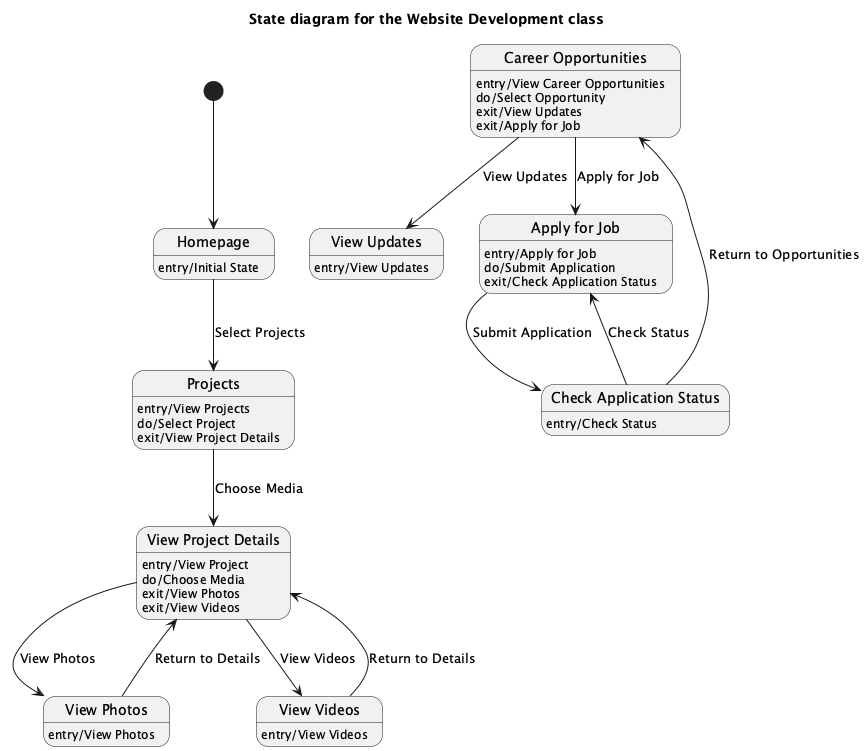

The diagram above was rendered by PlantUML. Its source (embedded in the PNG):
@startuml
title State diagram for the Website Development class

state "Homepage" as Homepage
Homepage : entry/Initial State

state "Projects" as Projects
Projects : entry/View Projects
Projects : do/Select Project
Projects : exit/View Project Details

state "View Project Details" as ViewProjectDetails
ViewProjectDetails : entry/View Project
ViewProjectDetails : do/Choose Media
ViewProjectDetails : exit/View Photos
ViewProjectDetails : exit/View Videos

state "View Photos" as ViewPhotos
ViewPhotos : entry/View Photos

state "View Videos" as ViewVideos
ViewVideos : entry/View Videos

state "Career Opportunities" as CareerOpportunities
CareerOpportunities : entry/View Career Opportunities
CareerOpportunities : do/Select Opportunity
CareerOpportunities : exit/View Updates
CareerOpportunities : exit/Apply for Job

state "View Updates" as ViewUpdates
ViewUpdates : entry/View Updates

state "Apply for Job" as ApplyForJob
ApplyForJob : entry/Apply for Job
ApplyForJob : do/Submit Application
ApplyForJob : exit/Check Application Status

state "Check Application Status" as CheckApplicationStatus
CheckApplicationStatus : entry/Check Status

[*] --> Homepage

Homepage --> Projects : Select Projects
Projects --> ViewProjectDetails : Choose Media
ViewProjectDetails --> ViewPhotos : View Photos
ViewProjectDetails --> ViewVideos : View Videos
ViewPhotos --> ViewProjectDetails : Return to Details
ViewVideos --> ViewProjectDetails : Return to Details
CareerOpportunities --> ViewUpdates : View Updates
CareerOpportunities --> ApplyForJob : Apply for Job
ApplyForJob --> CheckApplicationStatus : Submit Application
CheckApplicationStatus --> ApplyForJob : Check Status
CheckApplicationStatus --> CareerOpportunities : Return to Opportunities

@enduml